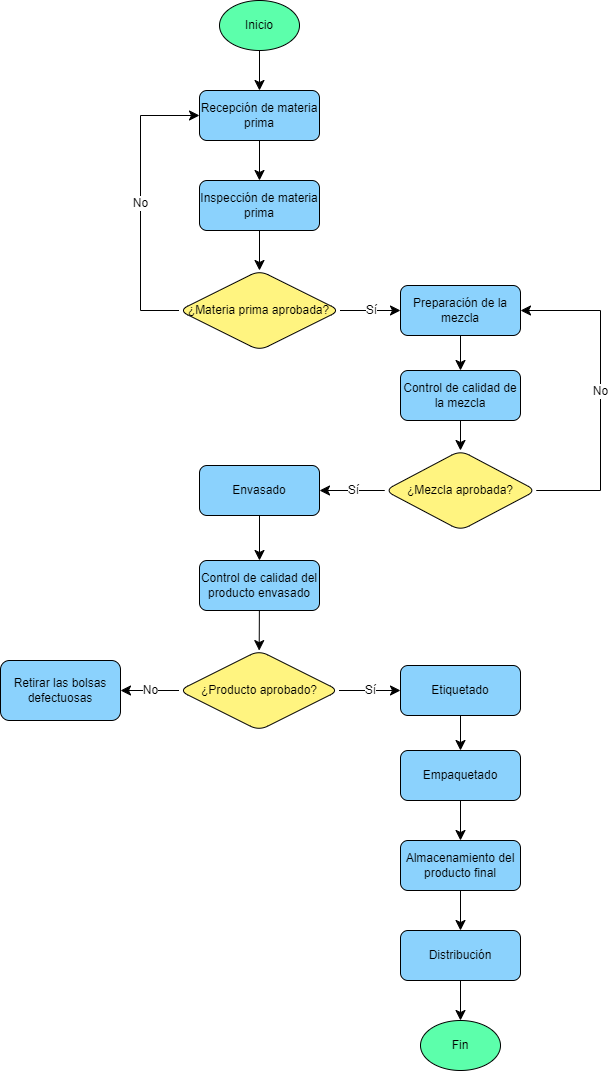

The diagram above was exported from draw.io. Its source (the exported page's mxGraphModel, read from the mxfile embedded in the PNG):
<mxGraphModel dx="3000" dy="2903" grid="1" gridSize="10" guides="1" tooltips="1" connect="1" arrows="1" fold="1" page="1" pageScale="1" pageWidth="827" pageHeight="1169" math="0" shadow="0">
  <root>
    <mxCell id="WIyWlLk6GJQsqaUBKTNV-0" />
    <mxCell id="WIyWlLk6GJQsqaUBKTNV-1" parent="WIyWlLk6GJQsqaUBKTNV-0" />
    <mxCell id="zh8oTybrl4iPsHOyT9Uo-3" value="" style="edgeStyle=none;curved=1;rounded=0;orthogonalLoop=1;jettySize=auto;html=1;fontSize=12;startSize=8;endSize=8;" edge="1" parent="WIyWlLk6GJQsqaUBKTNV-1" source="WIyWlLk6GJQsqaUBKTNV-3" target="zh8oTybrl4iPsHOyT9Uo-2">
      <mxGeometry relative="1" as="geometry" />
    </mxCell>
    <mxCell id="WIyWlLk6GJQsqaUBKTNV-3" value="&lt;font style=&quot;vertical-align: inherit;&quot;&gt;&lt;font style=&quot;vertical-align: inherit;&quot;&gt;Recepción de materia prima&lt;/font&gt;&lt;/font&gt;" style="rounded=1;whiteSpace=wrap;html=1;fontSize=12;glass=0;strokeWidth=1;shadow=0;fillColor=#8BD2FD;" parent="WIyWlLk6GJQsqaUBKTNV-1" vertex="1">
      <mxGeometry x="312" y="-1030" width="120" height="50" as="geometry" />
    </mxCell>
    <mxCell id="zh8oTybrl4iPsHOyT9Uo-1" style="edgeStyle=none;curved=1;rounded=0;orthogonalLoop=1;jettySize=auto;html=1;entryX=0.5;entryY=0;entryDx=0;entryDy=0;fontSize=12;startSize=8;endSize=8;exitX=0.5;exitY=1;exitDx=0;exitDy=0;" edge="1" parent="WIyWlLk6GJQsqaUBKTNV-1" source="zh8oTybrl4iPsHOyT9Uo-34" target="WIyWlLk6GJQsqaUBKTNV-3">
      <mxGeometry relative="1" as="geometry">
        <mxPoint x="372" y="-1070" as="sourcePoint" />
      </mxGeometry>
    </mxCell>
    <mxCell id="zh8oTybrl4iPsHOyT9Uo-5" value="" style="edgeStyle=none;curved=1;rounded=0;orthogonalLoop=1;jettySize=auto;html=1;fontSize=12;startSize=8;endSize=8;" edge="1" parent="WIyWlLk6GJQsqaUBKTNV-1" source="zh8oTybrl4iPsHOyT9Uo-2" target="zh8oTybrl4iPsHOyT9Uo-4">
      <mxGeometry relative="1" as="geometry" />
    </mxCell>
    <mxCell id="zh8oTybrl4iPsHOyT9Uo-2" value="&lt;font style=&quot;vertical-align: inherit;&quot;&gt;&lt;font style=&quot;vertical-align: inherit;&quot;&gt;Inspección de materia prima&lt;/font&gt;&lt;/font&gt;" style="whiteSpace=wrap;html=1;rounded=1;glass=0;strokeWidth=1;shadow=0;fillColor=#8BD2FD;" vertex="1" parent="WIyWlLk6GJQsqaUBKTNV-1">
      <mxGeometry x="312" y="-940" width="120" height="50" as="geometry" />
    </mxCell>
    <mxCell id="zh8oTybrl4iPsHOyT9Uo-7" value="Sí" style="edgeStyle=none;curved=1;rounded=0;orthogonalLoop=1;jettySize=auto;html=1;fontSize=12;startSize=8;endSize=8;exitX=1;exitY=0.5;exitDx=0;exitDy=0;" edge="1" parent="WIyWlLk6GJQsqaUBKTNV-1" source="zh8oTybrl4iPsHOyT9Uo-4" target="zh8oTybrl4iPsHOyT9Uo-6">
      <mxGeometry relative="1" as="geometry" />
    </mxCell>
    <mxCell id="zh8oTybrl4iPsHOyT9Uo-8" value="No" style="edgeStyle=elbowEdgeStyle;rounded=0;orthogonalLoop=1;jettySize=auto;html=1;entryX=0;entryY=0.5;entryDx=0;entryDy=0;fontSize=12;startSize=8;endSize=8;exitX=0;exitY=0.5;exitDx=0;exitDy=0;" edge="1" parent="WIyWlLk6GJQsqaUBKTNV-1" source="zh8oTybrl4iPsHOyT9Uo-4" target="WIyWlLk6GJQsqaUBKTNV-3">
      <mxGeometry relative="1" as="geometry">
        <Array as="points">
          <mxPoint x="253" y="-900" />
        </Array>
      </mxGeometry>
    </mxCell>
    <mxCell id="zh8oTybrl4iPsHOyT9Uo-4" value="&lt;br&gt;¿Materia prima aprobada?&lt;div&gt;&lt;br/&gt;&lt;/div&gt;" style="rhombus;whiteSpace=wrap;html=1;rounded=1;glass=0;strokeWidth=1;shadow=0;fillColor=#FFF480;" vertex="1" parent="WIyWlLk6GJQsqaUBKTNV-1">
      <mxGeometry x="291.5" y="-850" width="161" height="80" as="geometry" />
    </mxCell>
    <mxCell id="zh8oTybrl4iPsHOyT9Uo-10" value="" style="edgeStyle=none;curved=1;rounded=0;orthogonalLoop=1;jettySize=auto;html=1;fontSize=12;startSize=8;endSize=8;" edge="1" parent="WIyWlLk6GJQsqaUBKTNV-1" source="zh8oTybrl4iPsHOyT9Uo-6" target="zh8oTybrl4iPsHOyT9Uo-9">
      <mxGeometry relative="1" as="geometry" />
    </mxCell>
    <mxCell id="zh8oTybrl4iPsHOyT9Uo-6" value="&lt;font style=&quot;vertical-align: inherit;&quot;&gt;&lt;font style=&quot;vertical-align: inherit;&quot;&gt;Preparación de la mezcla&lt;/font&gt;&lt;/font&gt;" style="whiteSpace=wrap;html=1;rounded=1;glass=0;strokeWidth=1;shadow=0;fillColor=#8BD2FD;" vertex="1" parent="WIyWlLk6GJQsqaUBKTNV-1">
      <mxGeometry x="513" y="-835" width="120" height="50" as="geometry" />
    </mxCell>
    <mxCell id="zh8oTybrl4iPsHOyT9Uo-12" value="" style="edgeStyle=none;curved=1;rounded=0;orthogonalLoop=1;jettySize=auto;html=1;fontSize=12;startSize=8;endSize=8;" edge="1" parent="WIyWlLk6GJQsqaUBKTNV-1" source="zh8oTybrl4iPsHOyT9Uo-9" target="zh8oTybrl4iPsHOyT9Uo-11">
      <mxGeometry relative="1" as="geometry" />
    </mxCell>
    <mxCell id="zh8oTybrl4iPsHOyT9Uo-9" value="&lt;font style=&quot;vertical-align: inherit;&quot;&gt;&lt;font style=&quot;vertical-align: inherit;&quot;&gt;Control de calidad de la mezcla&lt;/font&gt;&lt;/font&gt;" style="whiteSpace=wrap;html=1;rounded=1;glass=0;strokeWidth=1;shadow=0;fillColor=#8BD2FD;" vertex="1" parent="WIyWlLk6GJQsqaUBKTNV-1">
      <mxGeometry x="513" y="-750" width="120" height="50" as="geometry" />
    </mxCell>
    <mxCell id="zh8oTybrl4iPsHOyT9Uo-13" value="No" style="edgeStyle=elbowEdgeStyle;rounded=0;orthogonalLoop=1;jettySize=auto;html=1;entryX=1;entryY=0.5;entryDx=0;entryDy=0;fontSize=12;startSize=8;endSize=8;exitX=1;exitY=0.5;exitDx=0;exitDy=0;" edge="1" parent="WIyWlLk6GJQsqaUBKTNV-1" source="zh8oTybrl4iPsHOyT9Uo-11" target="zh8oTybrl4iPsHOyT9Uo-6">
      <mxGeometry relative="1" as="geometry">
        <Array as="points">
          <mxPoint x="713" y="-730" />
        </Array>
      </mxGeometry>
    </mxCell>
    <mxCell id="zh8oTybrl4iPsHOyT9Uo-15" value="Sí" style="edgeStyle=none;curved=1;rounded=0;orthogonalLoop=1;jettySize=auto;html=1;fontSize=12;startSize=8;endSize=8;exitX=0;exitY=0.5;exitDx=0;exitDy=0;" edge="1" parent="WIyWlLk6GJQsqaUBKTNV-1" source="zh8oTybrl4iPsHOyT9Uo-11" target="zh8oTybrl4iPsHOyT9Uo-14">
      <mxGeometry relative="1" as="geometry" />
    </mxCell>
    <mxCell id="zh8oTybrl4iPsHOyT9Uo-11" value="&lt;font style=&quot;vertical-align: inherit;&quot;&gt;&lt;font style=&quot;vertical-align: inherit;&quot;&gt;¿Mezcla aprobada?&lt;/font&gt;&lt;/font&gt;" style="rhombus;whiteSpace=wrap;html=1;rounded=1;glass=0;strokeWidth=1;shadow=0;fillColor=#FFF480;" vertex="1" parent="WIyWlLk6GJQsqaUBKTNV-1">
      <mxGeometry x="497.25" y="-670" width="151.5" height="80" as="geometry" />
    </mxCell>
    <mxCell id="zh8oTybrl4iPsHOyT9Uo-17" value="" style="edgeStyle=none;curved=1;rounded=0;orthogonalLoop=1;jettySize=auto;html=1;fontSize=12;startSize=8;endSize=8;" edge="1" parent="WIyWlLk6GJQsqaUBKTNV-1" source="zh8oTybrl4iPsHOyT9Uo-14" target="zh8oTybrl4iPsHOyT9Uo-16">
      <mxGeometry relative="1" as="geometry" />
    </mxCell>
    <mxCell id="zh8oTybrl4iPsHOyT9Uo-14" value="&lt;font style=&quot;vertical-align: inherit;&quot;&gt;&lt;font style=&quot;vertical-align: inherit;&quot;&gt;Envasado&lt;/font&gt;&lt;/font&gt;" style="whiteSpace=wrap;html=1;rounded=1;glass=0;strokeWidth=1;shadow=0;fillColor=#8BD2FD;" vertex="1" parent="WIyWlLk6GJQsqaUBKTNV-1">
      <mxGeometry x="312" y="-655" width="120" height="50" as="geometry" />
    </mxCell>
    <mxCell id="zh8oTybrl4iPsHOyT9Uo-19" value="" style="edgeStyle=none;curved=1;rounded=0;orthogonalLoop=1;jettySize=auto;html=1;fontSize=12;startSize=8;endSize=8;" edge="1" parent="WIyWlLk6GJQsqaUBKTNV-1" source="zh8oTybrl4iPsHOyT9Uo-16" target="zh8oTybrl4iPsHOyT9Uo-18">
      <mxGeometry relative="1" as="geometry" />
    </mxCell>
    <mxCell id="zh8oTybrl4iPsHOyT9Uo-16" value="Control de calidad del producto envasado" style="whiteSpace=wrap;html=1;rounded=1;glass=0;strokeWidth=1;shadow=0;fillColor=#8BD2FD;" vertex="1" parent="WIyWlLk6GJQsqaUBKTNV-1">
      <mxGeometry x="312" y="-560" width="120" height="50" as="geometry" />
    </mxCell>
    <mxCell id="zh8oTybrl4iPsHOyT9Uo-21" value="No" style="edgeStyle=none;curved=1;rounded=0;orthogonalLoop=1;jettySize=auto;html=1;fontSize=12;startSize=8;endSize=8;" edge="1" parent="WIyWlLk6GJQsqaUBKTNV-1" source="zh8oTybrl4iPsHOyT9Uo-18" target="zh8oTybrl4iPsHOyT9Uo-20">
      <mxGeometry relative="1" as="geometry" />
    </mxCell>
    <mxCell id="zh8oTybrl4iPsHOyT9Uo-23" value="Sí" style="edgeStyle=none;curved=1;rounded=0;orthogonalLoop=1;jettySize=auto;html=1;fontSize=12;startSize=8;endSize=8;" edge="1" parent="WIyWlLk6GJQsqaUBKTNV-1" source="zh8oTybrl4iPsHOyT9Uo-18" target="zh8oTybrl4iPsHOyT9Uo-22">
      <mxGeometry relative="1" as="geometry" />
    </mxCell>
    <mxCell id="zh8oTybrl4iPsHOyT9Uo-18" value="¿Producto aprobado?" style="rhombus;whiteSpace=wrap;html=1;rounded=1;glass=0;strokeWidth=1;shadow=0;fillColor=#FFF480;" vertex="1" parent="WIyWlLk6GJQsqaUBKTNV-1">
      <mxGeometry x="291.5" y="-470" width="160" height="80" as="geometry" />
    </mxCell>
    <mxCell id="zh8oTybrl4iPsHOyT9Uo-20" value="Retirar las bolsas defectuosas" style="whiteSpace=wrap;html=1;rounded=1;glass=0;strokeWidth=1;shadow=0;fillColor=#8BD2FD;" vertex="1" parent="WIyWlLk6GJQsqaUBKTNV-1">
      <mxGeometry x="113" y="-460" width="120" height="60" as="geometry" />
    </mxCell>
    <mxCell id="zh8oTybrl4iPsHOyT9Uo-25" value="" style="edgeStyle=none;curved=1;rounded=0;orthogonalLoop=1;jettySize=auto;html=1;fontSize=12;startSize=8;endSize=8;" edge="1" parent="WIyWlLk6GJQsqaUBKTNV-1" source="zh8oTybrl4iPsHOyT9Uo-22" target="zh8oTybrl4iPsHOyT9Uo-24">
      <mxGeometry relative="1" as="geometry" />
    </mxCell>
    <mxCell id="zh8oTybrl4iPsHOyT9Uo-22" value="Etiquetado" style="whiteSpace=wrap;html=1;rounded=1;glass=0;strokeWidth=1;shadow=0;fillColor=#8BD2FD;" vertex="1" parent="WIyWlLk6GJQsqaUBKTNV-1">
      <mxGeometry x="513" y="-455" width="120" height="50" as="geometry" />
    </mxCell>
    <mxCell id="zh8oTybrl4iPsHOyT9Uo-27" value="" style="edgeStyle=none;curved=1;rounded=0;orthogonalLoop=1;jettySize=auto;html=1;fontSize=12;startSize=8;endSize=8;" edge="1" parent="WIyWlLk6GJQsqaUBKTNV-1" source="zh8oTybrl4iPsHOyT9Uo-24" target="zh8oTybrl4iPsHOyT9Uo-26">
      <mxGeometry relative="1" as="geometry" />
    </mxCell>
    <mxCell id="zh8oTybrl4iPsHOyT9Uo-24" value="Empaquetado" style="whiteSpace=wrap;html=1;rounded=1;glass=0;strokeWidth=1;shadow=0;fillColor=#8BD2FD;" vertex="1" parent="WIyWlLk6GJQsqaUBKTNV-1">
      <mxGeometry x="513" y="-370" width="120" height="50" as="geometry" />
    </mxCell>
    <mxCell id="zh8oTybrl4iPsHOyT9Uo-29" value="" style="edgeStyle=none;curved=1;rounded=0;orthogonalLoop=1;jettySize=auto;html=1;fontSize=12;startSize=8;endSize=8;" edge="1" parent="WIyWlLk6GJQsqaUBKTNV-1" source="zh8oTybrl4iPsHOyT9Uo-26" target="zh8oTybrl4iPsHOyT9Uo-28">
      <mxGeometry relative="1" as="geometry" />
    </mxCell>
    <mxCell id="zh8oTybrl4iPsHOyT9Uo-26" value="Almacenamiento del producto final" style="whiteSpace=wrap;html=1;rounded=1;glass=0;strokeWidth=1;shadow=0;fillColor=#8BD2FD;" vertex="1" parent="WIyWlLk6GJQsqaUBKTNV-1">
      <mxGeometry x="513" y="-280" width="120" height="50" as="geometry" />
    </mxCell>
    <mxCell id="zh8oTybrl4iPsHOyT9Uo-31" value="" style="edgeStyle=none;curved=1;rounded=0;orthogonalLoop=1;jettySize=auto;html=1;fontSize=12;startSize=8;endSize=8;" edge="1" parent="WIyWlLk6GJQsqaUBKTNV-1" source="zh8oTybrl4iPsHOyT9Uo-28" target="zh8oTybrl4iPsHOyT9Uo-30">
      <mxGeometry relative="1" as="geometry" />
    </mxCell>
    <mxCell id="zh8oTybrl4iPsHOyT9Uo-28" value="Distribución" style="whiteSpace=wrap;html=1;rounded=1;glass=0;strokeWidth=1;shadow=0;fillColor=#8BD2FD;" vertex="1" parent="WIyWlLk6GJQsqaUBKTNV-1">
      <mxGeometry x="513" y="-190" width="120" height="50" as="geometry" />
    </mxCell>
    <mxCell id="zh8oTybrl4iPsHOyT9Uo-30" value="Fin" style="ellipse;whiteSpace=wrap;html=1;rounded=1;glass=0;strokeWidth=1;shadow=0;fillColor=#5CFFAB;" vertex="1" parent="WIyWlLk6GJQsqaUBKTNV-1">
      <mxGeometry x="533" y="-100" width="80" height="50" as="geometry" />
    </mxCell>
    <mxCell id="zh8oTybrl4iPsHOyT9Uo-34" value="Inicio" style="ellipse;whiteSpace=wrap;html=1;fillColor=#5CFFAB;" vertex="1" parent="WIyWlLk6GJQsqaUBKTNV-1">
      <mxGeometry x="332" y="-1120" width="80" height="50" as="geometry" />
    </mxCell>
  </root>
</mxGraphModel>